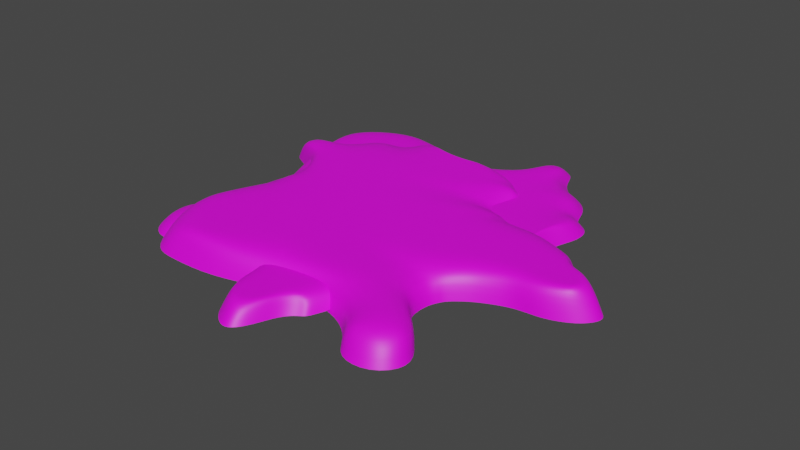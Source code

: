 # Source: waste_splater.blend  (saved by Blender 3.2.14; exported with 4.5.12 LTS)
import bpy
from mathutils import Matrix  # noqa: F401  (used for matrix-valued properties, if any)

bpy.ops.wm.read_factory_settings(use_empty=True)
scene = bpy.context.scene
scene.name = 'Scene'

# ---- collections
col_collection = bpy.data.collections.new('Collection'); scene.collection.children.link(col_collection)

# ---- images (referenced by path relative to the original .blend; pixels are not part of the script)
import os
ASSET_DIR = os.environ.get("B2B_ASSET_DIR", "")  # directory of the original .blend (textures are referenced by path, not embedded)
HERE = os.path.dirname(os.path.abspath(__file__))  # packed textures are extracted next to this script under _unpacked/

def load_image(name, relpath, width, height, colorspace="sRGB"):
    """Load a texture the original file referenced (path relative to the .blend, or extracted next to this script)."""
    p = next((c for c in (os.path.join(HERE, relpath), os.path.join(ASSET_DIR, relpath)) if relpath and os.path.exists(c)), "")
    if p:
        img = bpy.data.images.load(p, check_existing=True)
        img.name = name
    else:  # same state as the original file: an image datablock whose file is absent (Cycles renders it pink)
        img = bpy.data.images.new(name, width, height)
        img.source = "FILE"
        img.filepath = "//" + (relpath or name)
    img.colorspace_settings.name = colorspace
    return img
img_slude_splatter_png = load_image('slude_splatter.png', 'slude_splatter.png', 1024, 1024, 'sRGB')

# ---- materials (node trees are filled in below, after node groups)
mat_sludge_splatter = bpy.data.materials.new('sludge splatter')
mat_sludge_splatter.use_transparent_shadow = False

# ---- material node trees
mat_sludge_splatter.use_nodes = True; mat_sludge_splatter.node_tree.nodes.clear()
_N = mat_sludge_splatter.node_tree.nodes; _L = mat_sludge_splatter.node_tree.links
n0 = _N.new('ShaderNodeBsdfPrincipled'); n0.name = 'Principled BSDF'; n0.location = (10, 300)
n0.distribution = 'GGX'
n0.subsurface_method = 'RANDOM_WALK_SKIN'
n0.inputs[3].default_value = 1.45
n0.inputs[27].default_value = (0.0, 0.0, 0.0, 1.0)
n0.inputs[28].default_value = 1.0
n1 = _N.new('ShaderNodeOutputMaterial'); n1.name = 'Material Output'; n1.location = (300, 300)
n2 = _N.new('ShaderNodeTexImage'); n2.name = 'Image Texture'; n2.location = (-280, 280)
n2.image = img_slude_splatter_png
_L.new(n0.outputs[0], n1.inputs[0])
_L.new(n2.outputs[0], n0.inputs[0])
n1.is_active_output = True

# ---- world
world_world = bpy.data.worlds.new('World'); scene.world = world_world
world_world.use_nodes = True; world_world.node_tree.nodes.clear()
_N = world_world.node_tree.nodes; _L = world_world.node_tree.links
n0 = _N.new('ShaderNodeOutputWorld'); n0.name = 'World Output'; n0.location = (300, 300)
n1 = _N.new('ShaderNodeBackground'); n1.name = 'Background'; n1.location = (10, 300)
n1.inputs[0].default_value = (0.05088, 0.05088, 0.05088, 1.0)
_L.new(n1.outputs[0], n0.inputs[0])
n0.is_active_output = True
world_world.color = (0.05088, 0.05088, 0.05088)
world_world.use_sun_shadow = False
world_world.sun_shadow_jitter_overblur = 0.0

# ---- meshes
me_vert = bpy.data.meshes.new('Vert')
me_vert.from_pydata([(0.3812, -0.2464, 0.0), (0.3248, -0.4257, 0.0), (0.4133, -0.4953, 0.0), (0.4656, -0.5797, 0.0), (0.3973, -0.6611, 0.0), (0.2896, -0.6568, 0.0), (0.2562, -0.5855, 0.0), (0.1773, -0.5224, 0.0), (0.0546, -0.5026, 0.0), (-0.06329, -0.5301, 0.0), (-0.2414, -0.5901, 0.0), (-0.3982, -0.5889, 0.0), (-0.476, -0.5841, 0.0), (-0.5433, -0.488, 0.0), (-0.5623, -0.3657, 0.0), (-0.5247, -0.2455, 0.0), (-0.5021, -0.1733, 0.0), (-0.4642, -0.09323, 0.0), (-0.4642, -0.0122, 0.0), (-0.518, 0.09974, 0.0), (-0.328, 0.3548, 0.0), (-0.32, 0.3847, 0.0), (-0.2829, 0.4163, 0.0), (-0.2197, 0.4081, 0.0), (-0.1593, 0.3738, 0.0), (-0.07411, 0.3683, 0.0), (0.01654, 0.382, 0.0), (0.07697, 0.3751, 0.0), (0.147, 0.3422, 0.0), (-0.0178, 0.3868, 0.0), (0.1621, 0.3257, 0.0), (0.202, 0.2872, 0.0), (0.2075, 0.2584, 0.0), (0.202, 0.1842, 0.0), (0.2184, 0.1512, 0.0), (0.2542, 0.1197, 0.0), (0.316, 0.1087, 0.0), (0.3888, 0.1032, 0.0), (0.4423, 0.08944, 0.0), (0.5234, 0.05236, 0.0), (0.5481, 0.03862, 0.0), (0.5549, 0.01665, 0.0), (0.5864, -0.01674, 0.0), (0.6379, -0.03867, 0.0), (0.6913, -0.0692, 0.0), (0.7066, -0.1035, 0.0), (0.6761, -0.1445, 0.0), (0.6379, -0.1703, 0.0), (0.5815, -0.1909, 0.0), (0.5309, -0.1938, 0.0), (0.4833, -0.1988, 0.0), (0.4201, -0.2248, 0.0), (0.3379, -0.2811, 0.0), (0.3112, -0.3736, 0.0), (0.3164, -0.3249, 0.0), (-0.6244, 0.1409, 0.0), (-0.6066, 0.1986, 0.0), (-0.4674, 0.2986, 0.0), (-0.4104, 0.3472, 0.0), (-0.5329, 0.2111, 0.0), (-0.4746, 0.2664, 0.0), (0.01696, -0.3949, 0.0), (-0.3737, -0.544, 0.0), (-0.3038, -0.1398, 0.0), (-0.1084, -0.2951, 0.0), (-0.1784, -0.2395, 0.0), (-0.263, -0.459, 0.0), (-0.4723, -0.4066, 0.0), (-0.4028, -0.3289, 0.0), (0.3233, -0.02125, 0.0), (0.3306, -0.1512, 0.0), (0.3837, -0.1299, 0.0), (0.3862, -0.01336, 0.0), (0.4349, -0.01531, 0.0), (0.4275, -0.1201, 0.0), (0.6707, -0.1208, 0.0), (0.6506, -0.07019, 0.0), (0.6172, -0.1399, 0.0), (0.6056, -0.07026, 0.0), (0.5702, -0.1293, 0.0), (0.5738, -0.05149, 0.0), (0.5165, -0.1165, 0.0), (0.5286, -0.03301, 0.0), (0.3271, -0.303, 0.0), (0.1111, -0.2232, 0.0), (0.07243, -0.1304, 0.0), (0.006077, -0.01554, 0.0), (-0.6364, 0.1731, 0.0), (-0.5254, 0.1554, 0.0), (-0.4694, 0.1271, 0.0), (-0.3856, 0.07942, 0.0), (-0.1737, 0.3725, 0.0), (-0.1583, 0.3485, 0.0), (-0.1244, 0.3123, 0.0), (-0.1483, 0.1619, 0.0), (-0.05659, 0.3646, 0.0), (-0.009655, 0.3526, 0.0), (0.04924, 0.3223, 0.0), (0.05687, 0.2558, 0.0), (0.4047, -0.2605, -0.03576), (0.344, -0.4534, -0.03576), (0.4392, -0.5281, -0.03576), (0.4955, -0.6189, -0.03576), (0.422, -0.7065, -0.03576), (0.3062, -0.7018, -0.03576), (0.2702, -0.6251, -0.03576), (0.1855, -0.5573, -0.03576), (0.05351, -0.5361, -0.03576), (-0.07326, -0.5655, -0.03576), (-0.2648, -0.6301, -0.03576), (-0.4334, -0.6288, -0.03576), (-0.5171, -0.6237, -0.03576), (-0.5894, -0.5203, -0.03576), (-0.6098, -0.3888, -0.03576), (-0.5694, -0.2596, -0.03576), (-0.5452, -0.1819, -0.03576), (-0.5044, -0.09581, -0.03576), (-0.5044, -0.008671, -0.03576), (-0.5622, 0.1117, -0.03576), (-0.3579, 0.3859, -0.03576), (-0.3493, 0.4182, -0.03576), (-0.3094, 0.4521, -0.03576), (-0.2415, 0.4433, -0.03576), (-0.1765, 0.4064, -0.03576), (-0.0849, 0.4004, -0.03576), (0.01258, 0.4152, -0.03576), (0.07756, 0.4078, -0.03576), (0.1529, 0.3724, -0.03576), (-0.02435, 0.4204, -0.03576), (0.1691, 0.3547, -0.03576), (0.212, 0.3133, -0.03576), (0.2179, 0.2823, -0.03576), (0.212, 0.2025, -0.03576), (0.2297, 0.1671, -0.03576), (0.2681, 0.1331, -0.03576), (0.3346, 0.1213, -0.03576), (0.4128, 0.1154, -0.03576), (0.4704, 0.1006, -0.03576), (0.5576, 0.06075, -0.03576), (0.5842, 0.04598, -0.03576), (0.5915, 0.02235, -0.03576), (0.6254, -0.01355, -0.03576), (0.6808, -0.03714, -0.03576), (0.7382, -0.06996, -0.03576), (0.7546, -0.1069, -0.03576), (0.7218, -0.151, -0.03576), (0.6808, -0.1787, -0.03576), (0.6201, -0.2009, -0.03576), (0.5657, -0.2039, -0.03576), (0.5145, -0.2093, -0.03576), (0.4465, -0.2373, -0.03576), (0.3581, -0.2978, -0.03576), (0.3294, -0.3973, -0.03576), (0.335, -0.345, -0.03576), (-0.6767, 0.156, -0.03576), (-0.6575, 0.218, -0.03576), (-0.5078, 0.3255, -0.03576), (-0.4465, 0.3777, -0.03576), (-0.5783, 0.2315, -0.03576), (-0.5156, 0.2909, -0.03576), (0.3465, -0.3214, -0.03576), (-0.6896, 0.1906, -0.03576)], [], [(1, 7, 6, 2), (87, 88, 59, 56), (89, 60, 59, 88), (17, 16, 63, 18), (8, 7, 61, 9), (11, 10, 62, 12), (12, 62, 67, 13), (13, 67, 15, 14), (10, 9, 66, 62), (62, 66, 68, 67), (67, 68, 16, 15), (9, 61, 64, 66), (66, 64, 65, 68), (68, 65, 63, 16), (53, 54, 64, 61), (53, 61, 7, 1), (69, 70, 71, 72), (71, 74, 73, 72), (38, 37, 72, 73), (37, 36, 69, 72), (51, 74, 71, 0), (0, 71, 70, 52), (46, 45, 75, 47), (47, 75, 77, 48), (48, 77, 79, 49), (49, 79, 81, 50), (50, 81, 74, 51), (45, 44, 76, 75), (75, 76, 78, 77), (77, 78, 80, 79), (79, 80, 82, 81), (81, 82, 73, 74), (44, 43, 42, 76), (76, 42, 41, 78), (78, 41, 40, 80), (80, 40, 39, 82), (82, 39, 38, 73), (83, 84, 64, 54), (84, 70, 69, 85), (89, 18, 63, 90), (85, 69, 36, 86), (65, 85, 86, 63), (64, 84, 85, 65), (52, 70, 84, 83), (35, 34, 86, 36), (60, 89, 90, 57), (18, 89, 88, 19), (55, 19, 88, 87), (63, 86, 34, 90), (58, 57, 90, 20), (23, 22, 91, 24), (24, 91, 95, 25), (25, 95, 26, 29), (22, 21, 92, 91), (91, 92, 96, 95), (95, 96, 27, 26), (21, 20, 93, 92), (92, 93, 97, 96), (96, 97, 28, 27), (20, 90, 94, 93), (93, 94, 98, 97), (97, 98, 30, 28), (90, 34, 33, 94), (94, 33, 32, 98), (98, 32, 31, 30), (3, 2, 6, 5, 4), (52, 151, 99, 0), (29, 128, 124, 25), (1, 2, 101, 100), (53, 1, 100, 152), (30, 129, 127, 28), (2, 3, 102, 101), (87, 56, 155, 161), (31, 130, 129, 30), (55, 87, 161, 154), (3, 4, 103, 102), (19, 55, 154, 118), (32, 131, 130, 31), (4, 5, 104, 103), (58, 157, 156, 57), (33, 132, 131, 32), (5, 6, 105, 104), (20, 119, 157, 58), (34, 133, 132, 33), (6, 7, 106, 105), (59, 60, 159, 158), (35, 134, 133, 34), (8, 107, 106, 7), (56, 59, 158, 155), (36, 135, 134, 35), (9, 108, 107, 8), (57, 156, 159, 60), (37, 136, 135, 36), (10, 109, 108, 9), (38, 137, 136, 37), (11, 110, 109, 10), (39, 138, 137, 38), (12, 111, 110, 11), (40, 139, 138, 39), (13, 112, 111, 12), (41, 140, 139, 40), (14, 113, 112, 13), (42, 141, 140, 41), (15, 114, 113, 14), (43, 142, 141, 42), (16, 115, 114, 15), (44, 143, 142, 43), (17, 116, 115, 16), (45, 144, 143, 44), (18, 117, 116, 17), (46, 145, 144, 45), (18, 19, 118, 117), (47, 146, 145, 46), (21, 120, 119, 20), (48, 147, 146, 47), (22, 121, 120, 21), (49, 148, 147, 48), (23, 122, 121, 22), (83, 160, 151, 52), (50, 149, 148, 49), (24, 123, 122, 23), (51, 150, 149, 50), (25, 124, 123, 24), (0, 99, 150, 51), (26, 125, 128, 29), (54, 153, 160, 83), (27, 126, 125, 26), (53, 152, 153, 54), (28, 127, 126, 27)])
me_vert.polygons.foreach_set('use_smooth', [True] * 129)
_uv = me_vert.uv_layers.new(name='UVMap')
_uv.uv.foreach_set('vector', [0.5744, 0.7493, 0.6511, 0.6449, 0.6901, 0.703, 0.6295, 0.7968, 0.2272, 0.03905, 0.2348, 0.1053, 0.1977, 0.09782, 0.2113, 0.05387, 0.2524, 0.145, 0.1567, 0.1343, 0.1977, 0.09782, 0.2348, 0.1053, 0.4119, 0.1489, 0.4693, 0.1579, 0.4245, 0.2892, 0.3574, 0.1608, 0.6418, 0.5589, 0.6511, 0.6449, 0.5703, 0.5282, 0.6643, 0.4816, 0.7247, 0.2753, 0.7115, 0.372, 0.6945, 0.2866, 0.7282, 0.2277, 0.7282, 0.2277, 0.6945, 0.2866, 0.6191, 0.2112, 0.6779, 0.1766, 0.6779, 0.1766, 0.6191, 0.2112, 0.524, 0.1556, 0.6056, 0.15, 0.7115, 0.372, 0.6643, 0.4816, 0.6309, 0.3486, 0.6945, 0.2866, 0.6945, 0.2866, 0.6309, 0.3486, 0.5614, 0.2459, 0.6191, 0.2112, 0.6191, 0.2112, 0.5614, 0.2459, 0.4693, 0.1579, 0.524, 0.1556, 0.6643, 0.4816, 0.5703, 0.5282, 0.5109, 0.4369, 0.6309, 0.3486, 0.6309, 0.3486, 0.5109, 0.4369, 0.4791, 0.385, 0.5614, 0.2459, 0.5614, 0.2459, 0.4791, 0.385, 0.4245, 0.2892, 0.4693, 0.1579, 0.5361, 0.7368, 0.5007, 0.737, 0.5109, 0.4369, 0.5703, 0.5282, 0.5361, 0.7368, 0.5703, 0.5282, 0.6511, 0.6449, 0.5744, 0.7493, 0.288, 0.7164, 0.3775, 0.731, 0.3586, 0.7656, 0.2798, 0.7597, 0.3586, 0.7656, 0.3486, 0.7944, 0.2787, 0.7924, 0.2798, 0.7597, 0.2104, 0.7934, 0.2021, 0.7585, 0.2798, 0.7597, 0.2787, 0.7924, 0.2021, 0.7585, 0.1946, 0.7073, 0.288, 0.7164, 0.2798, 0.7597, 0.4198, 0.7986, 0.3486, 0.7944, 0.3586, 0.7656, 0.4385, 0.7743, 0.4385, 0.7743, 0.3586, 0.7656, 0.3775, 0.731, 0.468, 0.748, 0.3431, 0.9514, 0.3178, 0.9652, 0.3299, 0.9464, 0.361, 0.9316, 0.361, 0.9316, 0.3299, 0.9464, 0.3449, 0.9168, 0.3783, 0.9004, 0.3783, 0.9004, 0.3449, 0.9168, 0.3423, 0.8874, 0.3867, 0.8697, 0.3867, 0.8697, 0.3423, 0.8874, 0.339, 0.8523, 0.3964, 0.8391, 0.3964, 0.8391, 0.339, 0.8523, 0.3486, 0.7944, 0.4198, 0.7986, 0.3178, 0.9652, 0.3001, 0.9547, 0.3022, 0.9322, 0.3299, 0.9464, 0.3299, 0.9464, 0.3022, 0.9322, 0.3037, 0.9059, 0.3449, 0.9168, 0.3449, 0.9168, 0.3037, 0.9059, 0.2933, 0.8845, 0.3423, 0.8874, 0.3423, 0.8874, 0.2933, 0.8845, 0.2845, 0.8539, 0.339, 0.8523, 0.339, 0.8523, 0.2845, 0.8539, 0.2787, 0.7924, 0.3486, 0.7944, 0.3001, 0.9547, 0.2849, 0.9239, 0.2734, 0.8911, 0.3022, 0.9322, 0.3022, 0.9322, 0.2734, 0.8911, 0.2549, 0.8689, 0.3037, 0.9059, 0.3037, 0.9059, 0.2549, 0.8689, 0.2389, 0.8616, 0.2933, 0.8845, 0.2933, 0.8845, 0.2389, 0.8616, 0.2313, 0.8457, 0.2845, 0.8539, 0.2845, 0.8539, 0.2313, 0.8457, 0.2104, 0.7934, 0.2787, 0.7924, 0.4843, 0.7424, 0.4448, 0.5828, 0.5109, 0.4369, 0.5007, 0.737, 0.4448, 0.5828, 0.3775, 0.731, 0.288, 0.7164, 0.3826, 0.5484, 0.2524, 0.145, 0.3574, 0.1608, 0.4245, 0.2892, 0.2809, 0.2085, 0.3826, 0.5484, 0.288, 0.7164, 0.1946, 0.7073, 0.3062, 0.4918, 0.4791, 0.385, 0.3826, 0.5484, 0.3062, 0.4918, 0.4245, 0.2892, 0.5109, 0.4369, 0.4448, 0.5828, 0.3826, 0.5484, 0.4791, 0.385, 0.468, 0.748, 0.3775, 0.731, 0.4448, 0.5828, 0.4843, 0.7424, 0.1729, 0.6726, 0.1685, 0.6379, 0.3062, 0.4918, 0.1946, 0.7073, 0.1567, 0.1343, 0.2524, 0.145, 0.2809, 0.2085, 0.135, 0.1377, 0.3574, 0.1608, 0.2524, 0.145, 0.2348, 0.1053, 0.2747, 0.1113, 0.2441, 0.04676, 0.2747, 0.1113, 0.2348, 0.1053, 0.2272, 0.03905, 0.4245, 0.2892, 0.3062, 0.4918, 0.1685, 0.6379, 0.2809, 0.2085, 0.09832, 0.1688, 0.135, 0.1377, 0.2809, 0.2085, 0.08294, 0.2235, 0.03798, 0.2925, 0.03853, 0.2514, 0.0575, 0.3271, 0.05526, 0.3373, 0.05526, 0.3373, 0.0575, 0.3271, 0.05193, 0.4116, 0.05098, 0.3989, 0.05098, 0.3989, 0.05193, 0.4116, 0.03385, 0.4591, 0.03372, 0.4359, 0.03853, 0.2514, 0.06172, 0.2288, 0.07317, 0.3406, 0.0575, 0.3271, 0.0575, 0.3271, 0.07317, 0.3406, 0.05592, 0.4443, 0.05193, 0.4116, 0.05193, 0.4116, 0.05592, 0.4443, 0.033, 0.5, 0.03385, 0.4591, 0.06172, 0.2288, 0.08294, 0.2235, 0.09503, 0.3676, 0.07317, 0.3406, 0.07317, 0.3406, 0.09503, 0.3676, 0.07115, 0.4871, 0.05592, 0.4443, 0.05592, 0.4443, 0.07115, 0.4871, 0.0468, 0.5489, 0.033, 0.5, 0.08294, 0.2235, 0.2809, 0.2085, 0.2023, 0.3651, 0.09503, 0.3676, 0.09503, 0.3676, 0.2023, 0.3651, 0.1157, 0.4996, 0.07115, 0.4871, 0.07115, 0.4871, 0.1157, 0.4996, 0.05571, 0.5611, 0.0468, 0.5489, 0.2809, 0.2085, 0.1685, 0.6379, 0.1457, 0.6166, 0.2023, 0.3651, 0.2023, 0.3651, 0.1457, 0.6166, 0.09276, 0.599, 0.1157, 0.4996, 0.1157, 0.4996, 0.09276, 0.599, 0.07519, 0.5916, 0.05571, 0.5611, 0.6736, 0.8274, 0.6295, 0.7968, 0.6901, 0.703, 0.7285, 0.7354, 0.7214, 0.7958, 0.468, 0.748, 0.4829, 0.7741, 0.4547, 0.7997, 0.4385, 0.7743, 0.03372, 0.4359, 0.001875, 0.4268, 0.01889, 0.3866, 0.05098, 0.3989, 0.5744, 0.7493, 0.6295, 0.7968, 0.636, 0.829, 0.5791, 0.7842, 0.5361, 0.7368, 0.5744, 0.7493, 0.5791, 0.7842, 0.5467, 0.7662, 0.05571, 0.5611, 0.0242, 0.5689, 0.01483, 0.5543, 0.0468, 0.5489, 0.6295, 0.7968, 0.6736, 0.8274, 0.6923, 0.8572, 0.636, 0.829, 0.2272, 0.03905, 0.2113, 0.05387, 0.1991, 0.01669, 0.221, 0.0, 0.07519, 0.5916, 0.04778, 0.6044, 0.0242, 0.5689, 0.05571, 0.5611, 0.2441, 0.04676, 0.2272, 0.03905, 0.221, 0.0, 0.243, 0.009398, 0.6736, 0.8274, 0.7214, 0.7958, 0.7526, 0.8182, 0.6923, 0.8572, 0.2747, 0.1113, 0.2441, 0.04676, 0.243, 0.009398, 0.2806, 0.07024, 0.09276, 0.599, 0.06749, 0.6166, 0.04778, 0.6044, 0.07519, 0.5916, 0.7214, 0.7958, 0.7285, 0.7354, 0.7627, 0.7454, 0.7526, 0.8182, 0.09832, 0.1688, 0.07626, 0.1373, 0.1165, 0.1033, 0.135, 0.1377, 0.1457, 0.6166, 0.1199, 0.6357, 0.06749, 0.6166, 0.09276, 0.599, 0.7285, 0.7354, 0.6901, 0.703, 0.7288, 0.7048, 0.7627, 0.7454, 0.08294, 0.2235, 0.05632, 0.1934, 0.07626, 0.1373, 0.09832, 0.1688, 0.1685, 0.6379, 0.1403, 0.653, 0.1199, 0.6357, 0.1457, 0.6166, 0.6901, 0.703, 0.6511, 0.6449, 0.685, 0.6467, 0.7288, 0.7048, 0.1977, 0.09782, 0.1567, 0.1343, 0.1392, 0.09899, 0.1793, 0.06231, 0.1729, 0.6726, 0.1528, 0.6841, 0.1403, 0.653, 0.1685, 0.6379, 0.6418, 0.5589, 0.6738, 0.5602, 0.685, 0.6467, 0.6511, 0.6449, 0.2113, 0.05387, 0.1977, 0.09782, 0.1793, 0.06231, 0.1991, 0.01669, 0.1946, 0.7073, 0.1708, 0.727, 0.1528, 0.6841, 0.1729, 0.6726, 0.6643, 0.4816, 0.6976, 0.4802, 0.6738, 0.5602, 0.6418, 0.5589, 0.135, 0.1377, 0.1165, 0.1033, 0.1392, 0.09899, 0.1567, 0.1343, 0.2021, 0.7585, 0.1797, 0.7778, 0.1708, 0.727, 0.1946, 0.7073, 0.7115, 0.372, 0.7471, 0.3629, 0.6976, 0.4802, 0.6643, 0.4816, 0.2104, 0.7934, 0.1898, 0.8156, 0.1797, 0.7778, 0.2021, 0.7585, 0.7247, 0.2753, 0.7609, 0.2573, 0.7471, 0.3629, 0.7115, 0.372, 0.2313, 0.8457, 0.2141, 0.8734, 0.1898, 0.8156, 0.2104, 0.7934, 0.7282, 0.2277, 0.7627, 0.2043, 0.7609, 0.2573, 0.7247, 0.2753, 0.2389, 0.8616, 0.2248, 0.8914, 0.2141, 0.8734, 0.2313, 0.8457, 0.6779, 0.1766, 0.7075, 0.1464, 0.7627, 0.2043, 0.7282, 0.2277, 0.2549, 0.8689, 0.2395, 0.8993, 0.2248, 0.8914, 0.2389, 0.8616, 0.6056, 0.15, 0.6278, 0.1158, 0.7075, 0.1464, 0.6779, 0.1766, 0.2734, 0.8911, 0.2586, 0.9215, 0.2395, 0.8993, 0.2549, 0.8689, 0.524, 0.1556, 0.5408, 0.1197, 0.6278, 0.1158, 0.6056, 0.15, 0.2849, 0.9239, 0.2722, 0.9542, 0.2586, 0.9215, 0.2734, 0.8911, 0.4693, 0.1579, 0.4867, 0.1201, 0.5408, 0.1197, 0.524, 0.1556, 0.3001, 0.9547, 0.2931, 0.9881, 0.2722, 0.9542, 0.2849, 0.9239, 0.4119, 0.1489, 0.4177, 0.1173, 0.4867, 0.1201, 0.4693, 0.1579, 0.3178, 0.9652, 0.3153, 1.0, 0.2931, 0.9881, 0.3001, 0.9547, 0.3574, 0.1608, 0.3578, 0.1205, 0.4177, 0.1173, 0.4119, 0.1489, 0.3431, 0.9514, 0.3471, 0.9864, 0.3153, 1.0, 0.3178, 0.9652, 0.3574, 0.1608, 0.2747, 0.1113, 0.2806, 0.07024, 0.3578, 0.1205, 0.361, 0.9316, 0.3699, 0.9649, 0.3471, 0.9864, 0.3431, 0.9514, 0.06172, 0.2288, 0.03388, 0.2008, 0.05632, 0.1934, 0.08294, 0.2235, 0.3783, 0.9004, 0.3919, 0.9305, 0.3699, 0.9649, 0.361, 0.9316, 0.03853, 0.2514, 0.008451, 0.2278, 0.03388, 0.2008, 0.06172, 0.2288, 0.3867, 0.8697, 0.4037, 0.8979, 0.3919, 0.9305, 0.3783, 0.9004, 0.03798, 0.2925, 0.005449, 0.2757, 0.008451, 0.2278, 0.03853, 0.2514, 0.4843, 0.7424, 0.4986, 0.7685, 0.4829, 0.7741, 0.468, 0.748, 0.3964, 0.8391, 0.4138, 0.8664, 0.4037, 0.8979, 0.3867, 0.8697, 0.05526, 0.3373, 0.02044, 0.3246, 0.005449, 0.2757, 0.03798, 0.2925, 0.4198, 0.7986, 0.4365, 0.8243, 0.4138, 0.8664, 0.3964, 0.8391, 0.05098, 0.3989, 0.01889, 0.3866, 0.02044, 0.3246, 0.05526, 0.3373, 0.4385, 0.7743, 0.4547, 0.7997, 0.4365, 0.8243, 0.4198, 0.7986, 0.03385, 0.4591, 0.0008703, 0.4528, 0.001875, 0.4268, 0.03372, 0.4359, 0.5007, 0.737, 0.5143, 0.7639, 0.4986, 0.7685, 0.4843, 0.7424, 0.033, 0.5, 0.0, 0.4982, 0.0008703, 0.4528, 0.03385, 0.4591, 0.5361, 0.7368, 0.5467, 0.7662, 0.5143, 0.7639, 0.5007, 0.737, 0.0468, 0.5489, 0.01483, 0.5543, 0.0, 0.4982, 0.033, 0.5])
me_vert.materials.append(mat_sludge_splatter)
me_vert.update()
me_vert_002 = bpy.data.meshes.new('Vert.002')
me_vert_002.from_pydata([(0.3812, -0.2464, 0.0), (0.3248, -0.4257, 0.0), (0.4133, -0.4953, 0.0), (0.4656, -0.5797, 0.0), (0.3973, -0.6611, 0.0), (0.2896, -0.6568, 0.0), (0.2562, -0.5855, 0.0), (0.1773, -0.5224, 0.0), (0.0546, -0.5026, 0.0), (-0.06329, -0.5301, 0.0), (-0.2414, -0.5901, 0.0), (-0.3982, -0.5889, 0.0), (-0.476, -0.5841, 0.0), (-0.5433, -0.488, 0.0), (-0.5623, -0.3657, 0.0), (-0.5247, -0.2455, 0.0), (-0.5021, -0.1733, 0.0), (-0.4642, -0.09323, 0.0), (-0.4642, -0.0122, 0.0), (-0.518, 0.09974, 0.0), (-0.328, 0.3548, 0.0), (-0.32, 0.3847, 0.0), (-0.2829, 0.4163, 0.0), (-0.2197, 0.4081, 0.0), (-0.1593, 0.3738, 0.0), (-0.07411, 0.3683, 0.0), (0.01654, 0.382, 0.0), (0.07697, 0.3751, 0.0), (0.147, 0.3422, 0.0), (-0.0178, 0.3868, 0.0), (0.1621, 0.3257, 0.0), (0.202, 0.2872, 0.0), (0.2075, 0.2584, 0.0), (0.202, 0.1842, 0.0), (0.2184, 0.1512, 0.0), (0.2542, 0.1197, 0.0), (0.316, 0.1087, 0.0), (0.3888, 0.1032, 0.0), (0.4423, 0.08944, 0.0), (0.5234, 0.05236, 0.0), (0.5481, 0.03862, 0.0), (0.5549, 0.01665, 0.0), (0.5864, -0.01674, 0.0), (0.6379, -0.03867, 0.0), (0.6913, -0.0692, 0.0), (0.7066, -0.1035, 0.0), (0.6761, -0.1445, 0.0), (0.6379, -0.1703, 0.0), (0.5815, -0.1909, 0.0), (0.5309, -0.1938, 0.0), (0.4833, -0.1988, 0.0), (0.4201, -0.2248, 0.0), (0.3379, -0.2811, 0.0), (0.3112, -0.3736, 0.0), (0.3164, -0.3249, 0.0), (-0.6244, 0.1409, 0.0), (-0.6066, 0.1986, 0.0), (-0.4674, 0.2986, 0.0), (-0.4104, 0.3472, 0.0), (-0.5329, 0.2111, 0.0), (-0.4746, 0.2664, 0.0), (0.01696, -0.3949, 0.0), (-0.3737, -0.544, 0.0), (-0.3038, -0.1398, 0.0), (-0.1084, -0.2951, 0.0), (-0.1784, -0.2395, 0.0), (-0.263, -0.459, 0.0), (-0.4723, -0.4066, 0.0), (-0.4028, -0.3289, 0.0), (0.3233, -0.02125, 0.0), (0.3306, -0.1512, 0.0), (0.3837, -0.1299, 0.0), (0.3862, -0.01336, 0.0), (0.4349, -0.01531, 0.0), (0.4275, -0.1201, 0.0), (0.6707, -0.1208, 0.0), (0.6506, -0.07019, 0.0), (0.6172, -0.1399, 0.0), (0.6056, -0.07026, 0.0), (0.5702, -0.1293, 0.0), (0.5738, -0.05149, 0.0), (0.5165, -0.1165, 0.0), (0.5286, -0.03301, 0.0), (0.3271, -0.303, 0.0), (0.1111, -0.2232, 0.0), (0.07243, -0.1304, 0.0), (0.006077, -0.01554, 0.0), (-0.6364, 0.1731, 0.0), (-0.5254, 0.1554, 0.0), (-0.4694, 0.1271, 0.0), (-0.3856, 0.07942, 0.0), (-0.1737, 0.3725, 0.0), (-0.1583, 0.3485, 0.0), (-0.1244, 0.3123, 0.0), (-0.1483, 0.1619, 0.0), (-0.05659, 0.3646, 0.0), (-0.009655, 0.3526, 0.0), (0.04924, 0.3223, 0.0), (0.05687, 0.2558, 0.0), (0.4047, -0.2605, -0.03576), (0.344, -0.4534, -0.03576), (0.4392, -0.5281, -0.03576), (0.4955, -0.6189, -0.03576), (0.422, -0.7065, -0.03576), (0.3062, -0.7018, -0.03576), (0.2702, -0.6251, -0.03576), (0.1855, -0.5573, -0.03576), (0.05351, -0.5361, -0.03576), (-0.07326, -0.5655, -0.03576), (-0.2648, -0.6301, -0.03576), (-0.4334, -0.6288, -0.03576), (-0.5171, -0.6237, -0.03576), (-0.5894, -0.5203, -0.03576), (-0.6098, -0.3888, -0.03576), (-0.5694, -0.2596, -0.03576), (-0.5452, -0.1819, -0.03576), (-0.5044, -0.09581, -0.03576), (-0.5044, -0.008671, -0.03576), (-0.5622, 0.1117, -0.03576), (-0.3579, 0.3859, -0.03576), (-0.3493, 0.4182, -0.03576), (-0.3094, 0.4521, -0.03576), (-0.2415, 0.4433, -0.03576), (-0.1765, 0.4064, -0.03576), (-0.0849, 0.4004, -0.03576), (0.01258, 0.4152, -0.03576), (0.07756, 0.4078, -0.03576), (0.1529, 0.3724, -0.03576), (-0.02435, 0.4204, -0.03576), (0.1691, 0.3547, -0.03576), (0.212, 0.3133, -0.03576), (0.2179, 0.2823, -0.03576), (0.212, 0.2025, -0.03576), (0.2297, 0.1671, -0.03576), (0.2681, 0.1331, -0.03576), (0.3346, 0.1213, -0.03576), (0.4128, 0.1154, -0.03576), (0.4704, 0.1006, -0.03576), (0.5576, 0.06075, -0.03576), (0.5842, 0.04598, -0.03576), (0.5915, 0.02235, -0.03576), (0.6254, -0.01355, -0.03576), (0.6808, -0.03714, -0.03576), (0.7382, -0.06996, -0.03576), (0.7546, -0.1069, -0.03576), (0.7218, -0.151, -0.03576), (0.6808, -0.1787, -0.03576), (0.6201, -0.2009, -0.03576), (0.5657, -0.2039, -0.03576), (0.5145, -0.2093, -0.03576), (0.4465, -0.2373, -0.03576), (0.3581, -0.2978, -0.03576), (0.3294, -0.3973, -0.03576), (0.335, -0.345, -0.03576), (-0.6767, 0.156, -0.03576), (-0.6575, 0.218, -0.03576), (-0.5078, 0.3255, -0.03576), (-0.4465, 0.3777, -0.03576), (-0.5783, 0.2315, -0.03576), (-0.5156, 0.2909, -0.03576), (0.3465, -0.3214, -0.03576), (-0.6896, 0.1906, -0.03576)], [], [(1, 7, 6, 2), (87, 88, 59, 56), (89, 60, 59, 88), (17, 16, 63, 18), (8, 7, 61, 9), (11, 10, 62, 12), (12, 62, 67, 13), (13, 67, 15, 14), (10, 9, 66, 62), (62, 66, 68, 67), (67, 68, 16, 15), (9, 61, 64, 66), (66, 64, 65, 68), (68, 65, 63, 16), (53, 54, 64, 61), (53, 61, 7, 1), (69, 70, 71, 72), (71, 74, 73, 72), (38, 37, 72, 73), (37, 36, 69, 72), (51, 74, 71, 0), (0, 71, 70, 52), (46, 45, 75, 47), (47, 75, 77, 48), (48, 77, 79, 49), (49, 79, 81, 50), (50, 81, 74, 51), (45, 44, 76, 75), (75, 76, 78, 77), (77, 78, 80, 79), (79, 80, 82, 81), (81, 82, 73, 74), (44, 43, 42, 76), (76, 42, 41, 78), (78, 41, 40, 80), (80, 40, 39, 82), (82, 39, 38, 73), (83, 84, 64, 54), (84, 70, 69, 85), (89, 18, 63, 90), (85, 69, 36, 86), (65, 85, 86, 63), (64, 84, 85, 65), (52, 70, 84, 83), (35, 34, 86, 36), (60, 89, 90, 57), (18, 89, 88, 19), (55, 19, 88, 87), (63, 86, 34, 90), (58, 57, 90, 20), (23, 22, 91, 24), (24, 91, 95, 25), (25, 95, 26, 29), (22, 21, 92, 91), (91, 92, 96, 95), (95, 96, 27, 26), (21, 20, 93, 92), (92, 93, 97, 96), (96, 97, 28, 27), (20, 90, 94, 93), (93, 94, 98, 97), (97, 98, 30, 28), (90, 34, 33, 94), (94, 33, 32, 98), (98, 32, 31, 30), (3, 2, 6, 5, 4), (52, 151, 99, 0), (29, 128, 124, 25), (1, 2, 101, 100), (53, 1, 100, 152), (30, 129, 127, 28), (2, 3, 102, 101), (87, 56, 155, 161), (31, 130, 129, 30), (55, 87, 161, 154), (3, 4, 103, 102), (19, 55, 154, 118), (32, 131, 130, 31), (4, 5, 104, 103), (58, 157, 156, 57), (33, 132, 131, 32), (5, 6, 105, 104), (20, 119, 157, 58), (34, 133, 132, 33), (6, 7, 106, 105), (59, 60, 159, 158), (35, 134, 133, 34), (8, 107, 106, 7), (56, 59, 158, 155), (36, 135, 134, 35), (9, 108, 107, 8), (57, 156, 159, 60), (37, 136, 135, 36), (10, 109, 108, 9), (38, 137, 136, 37), (11, 110, 109, 10), (39, 138, 137, 38), (12, 111, 110, 11), (40, 139, 138, 39), (13, 112, 111, 12), (41, 140, 139, 40), (14, 113, 112, 13), (42, 141, 140, 41), (15, 114, 113, 14), (43, 142, 141, 42), (16, 115, 114, 15), (44, 143, 142, 43), (17, 116, 115, 16), (45, 144, 143, 44), (18, 117, 116, 17), (46, 145, 144, 45), (18, 19, 118, 117), (47, 146, 145, 46), (21, 120, 119, 20), (48, 147, 146, 47), (22, 121, 120, 21), (49, 148, 147, 48), (23, 122, 121, 22), (83, 160, 151, 52), (50, 149, 148, 49), (24, 123, 122, 23), (51, 150, 149, 50), (25, 124, 123, 24), (0, 99, 150, 51), (26, 125, 128, 29), (54, 153, 160, 83), (27, 126, 125, 26), (53, 152, 153, 54), (28, 127, 126, 27)])
me_vert_002.polygons.foreach_set('use_smooth', [True] * 129)
_uv = me_vert_002.uv_layers.new(name='UVMap')
_uv.uv.foreach_set('vector', [0.5744, 0.7493, 0.6511, 0.6449, 0.6901, 0.703, 0.6295, 0.7968, 0.2272, 0.03905, 0.2348, 0.1053, 0.1977, 0.09782, 0.2113, 0.05387, 0.2524, 0.145, 0.1567, 0.1343, 0.1977, 0.09782, 0.2348, 0.1053, 0.4119, 0.1489, 0.4693, 0.1579, 0.4245, 0.2892, 0.3574, 0.1608, 0.6418, 0.5589, 0.6511, 0.6449, 0.5703, 0.5282, 0.6643, 0.4816, 0.7247, 0.2753, 0.7115, 0.372, 0.6945, 0.2866, 0.7282, 0.2277, 0.7282, 0.2277, 0.6945, 0.2866, 0.6191, 0.2112, 0.6779, 0.1766, 0.6779, 0.1766, 0.6191, 0.2112, 0.524, 0.1556, 0.6056, 0.15, 0.7115, 0.372, 0.6643, 0.4816, 0.6309, 0.3486, 0.6945, 0.2866, 0.6945, 0.2866, 0.6309, 0.3486, 0.5614, 0.2459, 0.6191, 0.2112, 0.6191, 0.2112, 0.5614, 0.2459, 0.4693, 0.1579, 0.524, 0.1556, 0.6643, 0.4816, 0.5703, 0.5282, 0.5109, 0.4369, 0.6309, 0.3486, 0.6309, 0.3486, 0.5109, 0.4369, 0.4791, 0.385, 0.5614, 0.2459, 0.5614, 0.2459, 0.4791, 0.385, 0.4245, 0.2892, 0.4693, 0.1579, 0.5361, 0.7368, 0.5007, 0.737, 0.5109, 0.4369, 0.5703, 0.5282, 0.5361, 0.7368, 0.5703, 0.5282, 0.6511, 0.6449, 0.5744, 0.7493, 0.288, 0.7164, 0.3775, 0.731, 0.3586, 0.7656, 0.2798, 0.7597, 0.3586, 0.7656, 0.3486, 0.7944, 0.2787, 0.7924, 0.2798, 0.7597, 0.2104, 0.7934, 0.2021, 0.7585, 0.2798, 0.7597, 0.2787, 0.7924, 0.2021, 0.7585, 0.1946, 0.7073, 0.288, 0.7164, 0.2798, 0.7597, 0.4198, 0.7986, 0.3486, 0.7944, 0.3586, 0.7656, 0.4385, 0.7743, 0.4385, 0.7743, 0.3586, 0.7656, 0.3775, 0.731, 0.468, 0.748, 0.3431, 0.9514, 0.3178, 0.9652, 0.3299, 0.9464, 0.361, 0.9316, 0.361, 0.9316, 0.3299, 0.9464, 0.3449, 0.9168, 0.3783, 0.9004, 0.3783, 0.9004, 0.3449, 0.9168, 0.3423, 0.8874, 0.3867, 0.8697, 0.3867, 0.8697, 0.3423, 0.8874, 0.339, 0.8523, 0.3964, 0.8391, 0.3964, 0.8391, 0.339, 0.8523, 0.3486, 0.7944, 0.4198, 0.7986, 0.3178, 0.9652, 0.3001, 0.9547, 0.3022, 0.9322, 0.3299, 0.9464, 0.3299, 0.9464, 0.3022, 0.9322, 0.3037, 0.9059, 0.3449, 0.9168, 0.3449, 0.9168, 0.3037, 0.9059, 0.2933, 0.8845, 0.3423, 0.8874, 0.3423, 0.8874, 0.2933, 0.8845, 0.2845, 0.8539, 0.339, 0.8523, 0.339, 0.8523, 0.2845, 0.8539, 0.2787, 0.7924, 0.3486, 0.7944, 0.3001, 0.9547, 0.2849, 0.9239, 0.2734, 0.8911, 0.3022, 0.9322, 0.3022, 0.9322, 0.2734, 0.8911, 0.2549, 0.8689, 0.3037, 0.9059, 0.3037, 0.9059, 0.2549, 0.8689, 0.2389, 0.8616, 0.2933, 0.8845, 0.2933, 0.8845, 0.2389, 0.8616, 0.2313, 0.8457, 0.2845, 0.8539, 0.2845, 0.8539, 0.2313, 0.8457, 0.2104, 0.7934, 0.2787, 0.7924, 0.4843, 0.7424, 0.4448, 0.5828, 0.5109, 0.4369, 0.5007, 0.737, 0.4448, 0.5828, 0.3775, 0.731, 0.288, 0.7164, 0.3826, 0.5484, 0.2524, 0.145, 0.3574, 0.1608, 0.4245, 0.2892, 0.2809, 0.2085, 0.3826, 0.5484, 0.288, 0.7164, 0.1946, 0.7073, 0.3062, 0.4918, 0.4791, 0.385, 0.3826, 0.5484, 0.3062, 0.4918, 0.4245, 0.2892, 0.5109, 0.4369, 0.4448, 0.5828, 0.3826, 0.5484, 0.4791, 0.385, 0.468, 0.748, 0.3775, 0.731, 0.4448, 0.5828, 0.4843, 0.7424, 0.1729, 0.6726, 0.1685, 0.6379, 0.3062, 0.4918, 0.1946, 0.7073, 0.1567, 0.1343, 0.2524, 0.145, 0.2809, 0.2085, 0.135, 0.1377, 0.3574, 0.1608, 0.2524, 0.145, 0.2348, 0.1053, 0.2747, 0.1113, 0.2441, 0.04676, 0.2747, 0.1113, 0.2348, 0.1053, 0.2272, 0.03905, 0.4245, 0.2892, 0.3062, 0.4918, 0.1685, 0.6379, 0.2809, 0.2085, 0.09832, 0.1688, 0.135, 0.1377, 0.2809, 0.2085, 0.08294, 0.2235, 0.03798, 0.2925, 0.03853, 0.2514, 0.0575, 0.3271, 0.05526, 0.3373, 0.05526, 0.3373, 0.0575, 0.3271, 0.05193, 0.4116, 0.05098, 0.3989, 0.05098, 0.3989, 0.05193, 0.4116, 0.03385, 0.4591, 0.03372, 0.4359, 0.03853, 0.2514, 0.06172, 0.2288, 0.07317, 0.3406, 0.0575, 0.3271, 0.0575, 0.3271, 0.07317, 0.3406, 0.05592, 0.4443, 0.05193, 0.4116, 0.05193, 0.4116, 0.05592, 0.4443, 0.033, 0.5, 0.03385, 0.4591, 0.06172, 0.2288, 0.08294, 0.2235, 0.09503, 0.3676, 0.07317, 0.3406, 0.07317, 0.3406, 0.09503, 0.3676, 0.07115, 0.4871, 0.05592, 0.4443, 0.05592, 0.4443, 0.07115, 0.4871, 0.0468, 0.5489, 0.033, 0.5, 0.08294, 0.2235, 0.2809, 0.2085, 0.2023, 0.3651, 0.09503, 0.3676, 0.09503, 0.3676, 0.2023, 0.3651, 0.1157, 0.4996, 0.07115, 0.4871, 0.07115, 0.4871, 0.1157, 0.4996, 0.05571, 0.5611, 0.0468, 0.5489, 0.2809, 0.2085, 0.1685, 0.6379, 0.1457, 0.6166, 0.2023, 0.3651, 0.2023, 0.3651, 0.1457, 0.6166, 0.09276, 0.599, 0.1157, 0.4996, 0.1157, 0.4996, 0.09276, 0.599, 0.07519, 0.5916, 0.05571, 0.5611, 0.6736, 0.8274, 0.6295, 0.7968, 0.6901, 0.703, 0.7285, 0.7354, 0.7214, 0.7958, 0.468, 0.748, 0.4829, 0.7741, 0.4547, 0.7997, 0.4385, 0.7743, 0.03372, 0.4359, 0.001875, 0.4268, 0.01889, 0.3866, 0.05098, 0.3989, 0.5744, 0.7493, 0.6295, 0.7968, 0.636, 0.829, 0.5791, 0.7842, 0.5361, 0.7368, 0.5744, 0.7493, 0.5791, 0.7842, 0.5467, 0.7662, 0.05571, 0.5611, 0.0242, 0.5689, 0.01483, 0.5543, 0.0468, 0.5489, 0.6295, 0.7968, 0.6736, 0.8274, 0.6923, 0.8572, 0.636, 0.829, 0.2272, 0.03905, 0.2113, 0.05387, 0.1991, 0.01669, 0.221, 0.0, 0.07519, 0.5916, 0.04778, 0.6044, 0.0242, 0.5689, 0.05571, 0.5611, 0.2441, 0.04676, 0.2272, 0.03905, 0.221, 0.0, 0.243, 0.009398, 0.6736, 0.8274, 0.7214, 0.7958, 0.7526, 0.8182, 0.6923, 0.8572, 0.2747, 0.1113, 0.2441, 0.04676, 0.243, 0.009398, 0.2806, 0.07024, 0.09276, 0.599, 0.06749, 0.6166, 0.04778, 0.6044, 0.07519, 0.5916, 0.7214, 0.7958, 0.7285, 0.7354, 0.7627, 0.7454, 0.7526, 0.8182, 0.09832, 0.1688, 0.07626, 0.1373, 0.1165, 0.1033, 0.135, 0.1377, 0.1457, 0.6166, 0.1199, 0.6357, 0.06749, 0.6166, 0.09276, 0.599, 0.7285, 0.7354, 0.6901, 0.703, 0.7288, 0.7048, 0.7627, 0.7454, 0.08294, 0.2235, 0.05632, 0.1934, 0.07626, 0.1373, 0.09832, 0.1688, 0.1685, 0.6379, 0.1403, 0.653, 0.1199, 0.6357, 0.1457, 0.6166, 0.6901, 0.703, 0.6511, 0.6449, 0.685, 0.6467, 0.7288, 0.7048, 0.1977, 0.09782, 0.1567, 0.1343, 0.1392, 0.09899, 0.1793, 0.06231, 0.1729, 0.6726, 0.1528, 0.6841, 0.1403, 0.653, 0.1685, 0.6379, 0.6418, 0.5589, 0.6738, 0.5602, 0.685, 0.6467, 0.6511, 0.6449, 0.2113, 0.05387, 0.1977, 0.09782, 0.1793, 0.06231, 0.1991, 0.01669, 0.1946, 0.7073, 0.1708, 0.727, 0.1528, 0.6841, 0.1729, 0.6726, 0.6643, 0.4816, 0.6976, 0.4802, 0.6738, 0.5602, 0.6418, 0.5589, 0.135, 0.1377, 0.1165, 0.1033, 0.1392, 0.09899, 0.1567, 0.1343, 0.2021, 0.7585, 0.1797, 0.7778, 0.1708, 0.727, 0.1946, 0.7073, 0.7115, 0.372, 0.7471, 0.3629, 0.6976, 0.4802, 0.6643, 0.4816, 0.2104, 0.7934, 0.1898, 0.8156, 0.1797, 0.7778, 0.2021, 0.7585, 0.7247, 0.2753, 0.7609, 0.2573, 0.7471, 0.3629, 0.7115, 0.372, 0.2313, 0.8457, 0.2141, 0.8734, 0.1898, 0.8156, 0.2104, 0.7934, 0.7282, 0.2277, 0.7627, 0.2043, 0.7609, 0.2573, 0.7247, 0.2753, 0.2389, 0.8616, 0.2248, 0.8914, 0.2141, 0.8734, 0.2313, 0.8457, 0.6779, 0.1766, 0.7075, 0.1464, 0.7627, 0.2043, 0.7282, 0.2277, 0.2549, 0.8689, 0.2395, 0.8993, 0.2248, 0.8914, 0.2389, 0.8616, 0.6056, 0.15, 0.6278, 0.1158, 0.7075, 0.1464, 0.6779, 0.1766, 0.2734, 0.8911, 0.2586, 0.9215, 0.2395, 0.8993, 0.2549, 0.8689, 0.524, 0.1556, 0.5408, 0.1197, 0.6278, 0.1158, 0.6056, 0.15, 0.2849, 0.9239, 0.2722, 0.9542, 0.2586, 0.9215, 0.2734, 0.8911, 0.4693, 0.1579, 0.4867, 0.1201, 0.5408, 0.1197, 0.524, 0.1556, 0.3001, 0.9547, 0.2931, 0.9881, 0.2722, 0.9542, 0.2849, 0.9239, 0.4119, 0.1489, 0.4177, 0.1173, 0.4867, 0.1201, 0.4693, 0.1579, 0.3178, 0.9652, 0.3153, 1.0, 0.2931, 0.9881, 0.3001, 0.9547, 0.3574, 0.1608, 0.3578, 0.1205, 0.4177, 0.1173, 0.4119, 0.1489, 0.3431, 0.9514, 0.3471, 0.9864, 0.3153, 1.0, 0.3178, 0.9652, 0.3574, 0.1608, 0.2747, 0.1113, 0.2806, 0.07024, 0.3578, 0.1205, 0.361, 0.9316, 0.3699, 0.9649, 0.3471, 0.9864, 0.3431, 0.9514, 0.06172, 0.2288, 0.03388, 0.2008, 0.05632, 0.1934, 0.08294, 0.2235, 0.3783, 0.9004, 0.3919, 0.9305, 0.3699, 0.9649, 0.361, 0.9316, 0.03853, 0.2514, 0.008451, 0.2278, 0.03388, 0.2008, 0.06172, 0.2288, 0.3867, 0.8697, 0.4037, 0.8979, 0.3919, 0.9305, 0.3783, 0.9004, 0.03798, 0.2925, 0.005449, 0.2757, 0.008451, 0.2278, 0.03853, 0.2514, 0.4843, 0.7424, 0.4986, 0.7685, 0.4829, 0.7741, 0.468, 0.748, 0.3964, 0.8391, 0.4138, 0.8664, 0.4037, 0.8979, 0.3867, 0.8697, 0.05526, 0.3373, 0.02044, 0.3246, 0.005449, 0.2757, 0.03798, 0.2925, 0.4198, 0.7986, 0.4365, 0.8243, 0.4138, 0.8664, 0.3964, 0.8391, 0.05098, 0.3989, 0.01889, 0.3866, 0.02044, 0.3246, 0.05526, 0.3373, 0.4385, 0.7743, 0.4547, 0.7997, 0.4365, 0.8243, 0.4198, 0.7986, 0.03385, 0.4591, 0.0008703, 0.4528, 0.001875, 0.4268, 0.03372, 0.4359, 0.5007, 0.737, 0.5143, 0.7639, 0.4986, 0.7685, 0.4843, 0.7424, 0.033, 0.5, 0.0, 0.4982, 0.0008703, 0.4528, 0.03385, 0.4591, 0.5361, 0.7368, 0.5467, 0.7662, 0.5143, 0.7639, 0.5007, 0.737, 0.0468, 0.5489, 0.01483, 0.5543, 0.0, 0.4982, 0.033, 0.5])
me_vert_002.materials.append(mat_sludge_splatter)
me_vert_002.update()

# ---- objects
ob_vert = bpy.data.objects.new('Vert', me_vert)
ob_vert_001 = bpy.data.objects.new('Vert.001', me_vert_002)

# ---- transforms, parenting, visibility, modifiers, constraints
ob_vert.location = (-0.01025, 0.08084, 0.1013)
ob_vert.scale = (1.284, 1.284, 3.25)
_m = ob_vert.modifiers.new('Subdivision', 'SUBSURF')
ob_vert_001.location = (0.02608, 0.02441, 0.06639)
ob_vert_001.rotation_euler = (0.0, 0.0, 4.789)
ob_vert_001.scale = (1.284, 1.284, 2.0)
_m = ob_vert_001.modifiers.new('Subdivision', 'SUBSURF')

# ---- collection membership
col_collection.objects.link(ob_vert)
col_collection.objects.link(ob_vert_001)

# ---- scene / render settings (as saved in the file)
scene.frame_start = 1; scene.frame_end = 250; scene.frame_set(1)
scene.render.engine = 'BLENDER_EEVEE_NEXT'
scene.cycles.sampling_pattern = 'TABULATED_SOBOL'
scene.cycles.use_light_tree = False
scene.view_settings.view_transform = 'Filmic'
bpy.context.view_layer.update()

# ---- added for rendering (the .blend has no active camera and no usable light): camera, sun
cam_auto = bpy.data.cameras.new('AutoCamera')
cam_auto.lens = 50.0
cam_auto.sensor_width = 36.0
cam_auto.clip_end = 1000.0
ob_auto_camera = bpy.data.objects.new('AutoCamera', cam_auto)
scene.collection.objects.link(ob_auto_camera)
ob_auto_camera.location = (2.54021, -3.07055, 2.0704)
ob_auto_camera.rotation_euler = (1.09748, -7.21219e-08, 0.694738)
scene.camera = ob_auto_camera
light_auto_sun = bpy.data.lights.new('AutoSun', 'SUN')
light_auto_sun.energy = 3.0
light_auto_sun.angle = 0.0523599
ob_auto_sun = bpy.data.objects.new('AutoSun', light_auto_sun)
scene.collection.objects.link(ob_auto_sun)
ob_auto_sun.rotation_euler = (0.872665, 0.174533, 0.523599)
bpy.context.view_layer.update()
